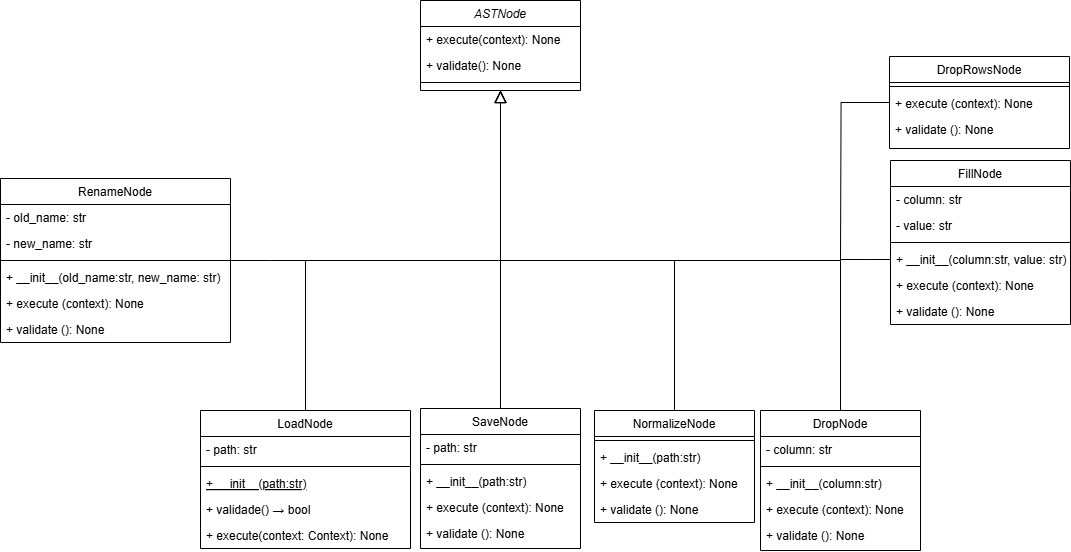

The diagram above was exported from draw.io. Its source (the exported page's mxGraphModel, read from the mxfile embedded in the PNG):
<mxGraphModel dx="1649" dy="710" grid="0" gridSize="10" guides="0" tooltips="1" connect="0" arrows="0" fold="1" page="0" pageScale="1" pageWidth="827" pageHeight="1169" math="0" shadow="0">
  <root>
    <mxCell id="WIyWlLk6GJQsqaUBKTNV-0" />
    <mxCell id="WIyWlLk6GJQsqaUBKTNV-1" parent="WIyWlLk6GJQsqaUBKTNV-0" />
    <mxCell id="zkfFHV4jXpPFQw0GAbJ--0" value="ASTNode" style="swimlane;fontStyle=2;align=center;verticalAlign=top;childLayout=stackLayout;horizontal=1;startSize=26;horizontalStack=0;resizeParent=1;resizeLast=0;collapsible=1;marginBottom=0;rounded=0;shadow=0;strokeWidth=1;" parent="WIyWlLk6GJQsqaUBKTNV-1" vertex="1">
      <mxGeometry x="380" y="180" width="160" height="90" as="geometry">
        <mxRectangle x="230" y="140" width="160" height="26" as="alternateBounds" />
      </mxGeometry>
    </mxCell>
    <mxCell id="zkfFHV4jXpPFQw0GAbJ--2" value="+ execute(context): None" style="text;align=left;verticalAlign=top;spacingLeft=4;spacingRight=4;overflow=hidden;rotatable=0;points=[[0,0.5],[1,0.5]];portConstraint=eastwest;rounded=0;shadow=0;html=0;" parent="zkfFHV4jXpPFQw0GAbJ--0" vertex="1">
      <mxGeometry y="26" width="160" height="26" as="geometry" />
    </mxCell>
    <mxCell id="Hp7W5xCoIcTH_HaXNJpx-24" value="+ validate(): None" style="text;align=left;verticalAlign=top;spacingLeft=4;spacingRight=4;overflow=hidden;rotatable=0;points=[[0,0.5],[1,0.5]];portConstraint=eastwest;rounded=0;shadow=0;html=0;" vertex="1" parent="zkfFHV4jXpPFQw0GAbJ--0">
      <mxGeometry y="52" width="160" height="26" as="geometry" />
    </mxCell>
    <mxCell id="zkfFHV4jXpPFQw0GAbJ--4" value="" style="line;html=1;strokeWidth=1;align=left;verticalAlign=middle;spacingTop=-1;spacingLeft=3;spacingRight=3;rotatable=0;labelPosition=right;points=[];portConstraint=eastwest;" parent="zkfFHV4jXpPFQw0GAbJ--0" vertex="1">
      <mxGeometry y="78" width="160" height="8" as="geometry" />
    </mxCell>
    <mxCell id="zkfFHV4jXpPFQw0GAbJ--6" value="LoadNode" style="swimlane;fontStyle=0;align=center;verticalAlign=top;childLayout=stackLayout;horizontal=1;startSize=26;horizontalStack=0;resizeParent=1;resizeLast=0;collapsible=1;marginBottom=0;rounded=0;shadow=0;strokeWidth=1;" parent="WIyWlLk6GJQsqaUBKTNV-1" vertex="1">
      <mxGeometry x="160" y="590" width="210" height="138" as="geometry">
        <mxRectangle x="130" y="380" width="160" height="26" as="alternateBounds" />
      </mxGeometry>
    </mxCell>
    <mxCell id="zkfFHV4jXpPFQw0GAbJ--7" value="- path: str" style="text;align=left;verticalAlign=top;spacingLeft=4;spacingRight=4;overflow=hidden;rotatable=0;points=[[0,0.5],[1,0.5]];portConstraint=eastwest;" parent="zkfFHV4jXpPFQw0GAbJ--6" vertex="1">
      <mxGeometry y="26" width="210" height="26" as="geometry" />
    </mxCell>
    <mxCell id="zkfFHV4jXpPFQw0GAbJ--9" value="" style="line;html=1;strokeWidth=1;align=left;verticalAlign=middle;spacingTop=-1;spacingLeft=3;spacingRight=3;rotatable=0;labelPosition=right;points=[];portConstraint=eastwest;" parent="zkfFHV4jXpPFQw0GAbJ--6" vertex="1">
      <mxGeometry y="52" width="210" height="8" as="geometry" />
    </mxCell>
    <mxCell id="zkfFHV4jXpPFQw0GAbJ--10" value="+ __init__(path:str)" style="text;align=left;verticalAlign=top;spacingLeft=4;spacingRight=4;overflow=hidden;rotatable=0;points=[[0,0.5],[1,0.5]];portConstraint=eastwest;fontStyle=4" parent="zkfFHV4jXpPFQw0GAbJ--6" vertex="1">
      <mxGeometry y="60" width="210" height="26" as="geometry" />
    </mxCell>
    <mxCell id="BGQGbUnaqAX3P454aumE-3" value="+ validade() → bool" style="text;align=left;verticalAlign=top;spacingLeft=4;spacingRight=4;overflow=hidden;rotatable=0;points=[[0,0.5],[1,0.5]];portConstraint=eastwest;" parent="zkfFHV4jXpPFQw0GAbJ--6" vertex="1">
      <mxGeometry y="86" width="210" height="26" as="geometry" />
    </mxCell>
    <mxCell id="zkfFHV4jXpPFQw0GAbJ--11" value="+ execute(context: Context): None" style="text;align=left;verticalAlign=top;spacingLeft=4;spacingRight=4;overflow=hidden;rotatable=0;points=[[0,0.5],[1,0.5]];portConstraint=eastwest;" parent="zkfFHV4jXpPFQw0GAbJ--6" vertex="1">
      <mxGeometry y="112" width="210" height="26" as="geometry" />
    </mxCell>
    <mxCell id="zkfFHV4jXpPFQw0GAbJ--12" value="" style="endArrow=block;endSize=10;endFill=0;shadow=0;strokeWidth=1;rounded=0;curved=0;edgeStyle=elbowEdgeStyle;elbow=vertical;" parent="WIyWlLk6GJQsqaUBKTNV-1" source="zkfFHV4jXpPFQw0GAbJ--6" target="zkfFHV4jXpPFQw0GAbJ--0" edge="1">
      <mxGeometry width="160" relative="1" as="geometry">
        <mxPoint x="340" y="433" as="sourcePoint" />
        <mxPoint x="340" y="433" as="targetPoint" />
        <Array as="points">
          <mxPoint x="265" y="440" />
        </Array>
      </mxGeometry>
    </mxCell>
    <mxCell id="zkfFHV4jXpPFQw0GAbJ--13" value="SaveNode" style="swimlane;fontStyle=0;align=center;verticalAlign=top;childLayout=stackLayout;horizontal=1;startSize=26;horizontalStack=0;resizeParent=1;resizeLast=0;collapsible=1;marginBottom=0;rounded=0;shadow=0;strokeWidth=1;" parent="WIyWlLk6GJQsqaUBKTNV-1" vertex="1">
      <mxGeometry x="380" y="588" width="160" height="140" as="geometry">
        <mxRectangle x="340" y="380" width="170" height="26" as="alternateBounds" />
      </mxGeometry>
    </mxCell>
    <mxCell id="zkfFHV4jXpPFQw0GAbJ--14" value="- path: str" style="text;align=left;verticalAlign=top;spacingLeft=4;spacingRight=4;overflow=hidden;rotatable=0;points=[[0,0.5],[1,0.5]];portConstraint=eastwest;" parent="zkfFHV4jXpPFQw0GAbJ--13" vertex="1">
      <mxGeometry y="26" width="160" height="26" as="geometry" />
    </mxCell>
    <mxCell id="zkfFHV4jXpPFQw0GAbJ--15" value="" style="line;html=1;strokeWidth=1;align=left;verticalAlign=middle;spacingTop=-1;spacingLeft=3;spacingRight=3;rotatable=0;labelPosition=right;points=[];portConstraint=eastwest;" parent="zkfFHV4jXpPFQw0GAbJ--13" vertex="1">
      <mxGeometry y="52" width="160" height="8" as="geometry" />
    </mxCell>
    <mxCell id="Hp7W5xCoIcTH_HaXNJpx-0" value="+ __init__(path:str)&#10;" style="text;align=left;verticalAlign=top;spacingLeft=4;spacingRight=4;overflow=hidden;rotatable=0;points=[[0,0.5],[1,0.5]];portConstraint=eastwest;" vertex="1" parent="zkfFHV4jXpPFQw0GAbJ--13">
      <mxGeometry y="60" width="160" height="26" as="geometry" />
    </mxCell>
    <mxCell id="Hp7W5xCoIcTH_HaXNJpx-1" value="+ execute (context): None&#10;" style="text;align=left;verticalAlign=top;spacingLeft=4;spacingRight=4;overflow=hidden;rotatable=0;points=[[0,0.5],[1,0.5]];portConstraint=eastwest;" vertex="1" parent="zkfFHV4jXpPFQw0GAbJ--13">
      <mxGeometry y="86" width="160" height="26" as="geometry" />
    </mxCell>
    <mxCell id="Hp7W5xCoIcTH_HaXNJpx-2" value="+ validate (): None&#10;" style="text;align=left;verticalAlign=top;spacingLeft=4;spacingRight=4;overflow=hidden;rotatable=0;points=[[0,0.5],[1,0.5]];portConstraint=eastwest;" vertex="1" parent="zkfFHV4jXpPFQw0GAbJ--13">
      <mxGeometry y="112" width="160" height="26" as="geometry" />
    </mxCell>
    <mxCell id="zkfFHV4jXpPFQw0GAbJ--16" value="" style="endArrow=block;endSize=10;endFill=0;shadow=0;strokeWidth=1;rounded=0;curved=0;edgeStyle=elbowEdgeStyle;elbow=vertical;" parent="WIyWlLk6GJQsqaUBKTNV-1" source="zkfFHV4jXpPFQw0GAbJ--13" target="zkfFHV4jXpPFQw0GAbJ--0" edge="1">
      <mxGeometry width="160" relative="1" as="geometry">
        <mxPoint x="350" y="603" as="sourcePoint" />
        <mxPoint x="450" y="501" as="targetPoint" />
      </mxGeometry>
    </mxCell>
    <mxCell id="Hp7W5xCoIcTH_HaXNJpx-9" style="edgeStyle=orthogonalEdgeStyle;rounded=0;orthogonalLoop=1;jettySize=auto;html=1;endArrow=block;endFill=0;strokeWidth=1;endSize=10;" edge="1" parent="WIyWlLk6GJQsqaUBKTNV-1" source="Hp7W5xCoIcTH_HaXNJpx-3">
      <mxGeometry relative="1" as="geometry">
        <mxPoint x="460" y="270" as="targetPoint" />
        <Array as="points">
          <mxPoint x="634" y="440" />
          <mxPoint x="460" y="440" />
        </Array>
      </mxGeometry>
    </mxCell>
    <mxCell id="Hp7W5xCoIcTH_HaXNJpx-3" value="NormalizeNode" style="swimlane;fontStyle=0;align=center;verticalAlign=top;childLayout=stackLayout;horizontal=1;startSize=26;horizontalStack=0;resizeParent=1;resizeLast=0;collapsible=1;marginBottom=0;rounded=0;shadow=0;strokeWidth=1;" vertex="1" parent="WIyWlLk6GJQsqaUBKTNV-1">
      <mxGeometry x="554" y="590" width="160" height="112" as="geometry">
        <mxRectangle x="340" y="380" width="170" height="26" as="alternateBounds" />
      </mxGeometry>
    </mxCell>
    <mxCell id="Hp7W5xCoIcTH_HaXNJpx-5" value="" style="line;html=1;strokeWidth=1;align=left;verticalAlign=middle;spacingTop=-1;spacingLeft=3;spacingRight=3;rotatable=0;labelPosition=right;points=[];portConstraint=eastwest;" vertex="1" parent="Hp7W5xCoIcTH_HaXNJpx-3">
      <mxGeometry y="26" width="160" height="8" as="geometry" />
    </mxCell>
    <mxCell id="Hp7W5xCoIcTH_HaXNJpx-6" value="+ __init__(path:str)&#10;" style="text;align=left;verticalAlign=top;spacingLeft=4;spacingRight=4;overflow=hidden;rotatable=0;points=[[0,0.5],[1,0.5]];portConstraint=eastwest;" vertex="1" parent="Hp7W5xCoIcTH_HaXNJpx-3">
      <mxGeometry y="34" width="160" height="26" as="geometry" />
    </mxCell>
    <mxCell id="Hp7W5xCoIcTH_HaXNJpx-7" value="+ execute (context): None&#10;" style="text;align=left;verticalAlign=top;spacingLeft=4;spacingRight=4;overflow=hidden;rotatable=0;points=[[0,0.5],[1,0.5]];portConstraint=eastwest;" vertex="1" parent="Hp7W5xCoIcTH_HaXNJpx-3">
      <mxGeometry y="60" width="160" height="26" as="geometry" />
    </mxCell>
    <mxCell id="Hp7W5xCoIcTH_HaXNJpx-8" value="+ validate (): None&#10;" style="text;align=left;verticalAlign=top;spacingLeft=4;spacingRight=4;overflow=hidden;rotatable=0;points=[[0,0.5],[1,0.5]];portConstraint=eastwest;" vertex="1" parent="Hp7W5xCoIcTH_HaXNJpx-3">
      <mxGeometry y="86" width="160" height="26" as="geometry" />
    </mxCell>
    <mxCell id="Hp7W5xCoIcTH_HaXNJpx-15" style="edgeStyle=orthogonalEdgeStyle;rounded=0;orthogonalLoop=1;jettySize=auto;html=1;endArrow=block;endFill=0;strokeWidth=1;endSize=10;exitX=0.5;exitY=0;exitDx=0;exitDy=0;entryX=0.5;entryY=1;entryDx=0;entryDy=0;" edge="1" parent="WIyWlLk6GJQsqaUBKTNV-1" source="Hp7W5xCoIcTH_HaXNJpx-17" target="zkfFHV4jXpPFQw0GAbJ--0">
      <mxGeometry relative="1" as="geometry">
        <mxPoint x="620" y="240" as="targetPoint" />
        <mxPoint x="960" y="560" as="sourcePoint" />
        <Array as="points">
          <mxPoint x="800" y="440" />
          <mxPoint x="460" y="440" />
        </Array>
      </mxGeometry>
    </mxCell>
    <mxCell id="Hp7W5xCoIcTH_HaXNJpx-17" value="DropNode" style="swimlane;fontStyle=0;align=center;verticalAlign=top;childLayout=stackLayout;horizontal=1;startSize=26;horizontalStack=0;resizeParent=1;resizeLast=0;collapsible=1;marginBottom=0;rounded=0;shadow=0;strokeWidth=1;" vertex="1" parent="WIyWlLk6GJQsqaUBKTNV-1">
      <mxGeometry x="720" y="590" width="160" height="140" as="geometry">
        <mxRectangle x="340" y="380" width="170" height="26" as="alternateBounds" />
      </mxGeometry>
    </mxCell>
    <mxCell id="Hp7W5xCoIcTH_HaXNJpx-18" value="- column: str" style="text;align=left;verticalAlign=top;spacingLeft=4;spacingRight=4;overflow=hidden;rotatable=0;points=[[0,0.5],[1,0.5]];portConstraint=eastwest;" vertex="1" parent="Hp7W5xCoIcTH_HaXNJpx-17">
      <mxGeometry y="26" width="160" height="26" as="geometry" />
    </mxCell>
    <mxCell id="Hp7W5xCoIcTH_HaXNJpx-19" value="" style="line;html=1;strokeWidth=1;align=left;verticalAlign=middle;spacingTop=-1;spacingLeft=3;spacingRight=3;rotatable=0;labelPosition=right;points=[];portConstraint=eastwest;" vertex="1" parent="Hp7W5xCoIcTH_HaXNJpx-17">
      <mxGeometry y="52" width="160" height="8" as="geometry" />
    </mxCell>
    <mxCell id="Hp7W5xCoIcTH_HaXNJpx-20" value="+ __init__(column:str)&#10;" style="text;align=left;verticalAlign=top;spacingLeft=4;spacingRight=4;overflow=hidden;rotatable=0;points=[[0,0.5],[1,0.5]];portConstraint=eastwest;" vertex="1" parent="Hp7W5xCoIcTH_HaXNJpx-17">
      <mxGeometry y="60" width="160" height="26" as="geometry" />
    </mxCell>
    <mxCell id="Hp7W5xCoIcTH_HaXNJpx-21" value="+ execute (context): None&#10;" style="text;align=left;verticalAlign=top;spacingLeft=4;spacingRight=4;overflow=hidden;rotatable=0;points=[[0,0.5],[1,0.5]];portConstraint=eastwest;" vertex="1" parent="Hp7W5xCoIcTH_HaXNJpx-17">
      <mxGeometry y="86" width="160" height="26" as="geometry" />
    </mxCell>
    <mxCell id="Hp7W5xCoIcTH_HaXNJpx-22" value="+ validate (): None&#10;" style="text;align=left;verticalAlign=top;spacingLeft=4;spacingRight=4;overflow=hidden;rotatable=0;points=[[0,0.5],[1,0.5]];portConstraint=eastwest;" vertex="1" parent="Hp7W5xCoIcTH_HaXNJpx-17">
      <mxGeometry y="112" width="160" height="26" as="geometry" />
    </mxCell>
    <mxCell id="Hp7W5xCoIcTH_HaXNJpx-25" value="FillNode" style="swimlane;fontStyle=0;align=center;verticalAlign=top;childLayout=stackLayout;horizontal=1;startSize=26;horizontalStack=0;resizeParent=1;resizeLast=0;collapsible=1;marginBottom=0;rounded=0;shadow=0;strokeWidth=1;" vertex="1" parent="WIyWlLk6GJQsqaUBKTNV-1">
      <mxGeometry x="850" y="340" width="180" height="164" as="geometry">
        <mxRectangle x="340" y="380" width="170" height="26" as="alternateBounds" />
      </mxGeometry>
    </mxCell>
    <mxCell id="Hp7W5xCoIcTH_HaXNJpx-26" value="- column: str" style="text;align=left;verticalAlign=top;spacingLeft=4;spacingRight=4;overflow=hidden;rotatable=0;points=[[0,0.5],[1,0.5]];portConstraint=eastwest;" vertex="1" parent="Hp7W5xCoIcTH_HaXNJpx-25">
      <mxGeometry y="26" width="180" height="26" as="geometry" />
    </mxCell>
    <mxCell id="Hp7W5xCoIcTH_HaXNJpx-31" value="- value: str" style="text;align=left;verticalAlign=top;spacingLeft=4;spacingRight=4;overflow=hidden;rotatable=0;points=[[0,0.5],[1,0.5]];portConstraint=eastwest;" vertex="1" parent="Hp7W5xCoIcTH_HaXNJpx-25">
      <mxGeometry y="52" width="180" height="26" as="geometry" />
    </mxCell>
    <mxCell id="Hp7W5xCoIcTH_HaXNJpx-27" value="" style="line;html=1;strokeWidth=1;align=left;verticalAlign=middle;spacingTop=-1;spacingLeft=3;spacingRight=3;rotatable=0;labelPosition=right;points=[];portConstraint=eastwest;" vertex="1" parent="Hp7W5xCoIcTH_HaXNJpx-25">
      <mxGeometry y="78" width="180" height="8" as="geometry" />
    </mxCell>
    <mxCell id="Hp7W5xCoIcTH_HaXNJpx-43" style="edgeStyle=orthogonalEdgeStyle;rounded=0;orthogonalLoop=1;jettySize=auto;html=1;endArrow=none;startFill=0;" edge="1" parent="Hp7W5xCoIcTH_HaXNJpx-25" source="Hp7W5xCoIcTH_HaXNJpx-28">
      <mxGeometry relative="1" as="geometry">
        <mxPoint x="-50" y="99" as="targetPoint" />
      </mxGeometry>
    </mxCell>
    <mxCell id="Hp7W5xCoIcTH_HaXNJpx-28" value="+ __init__(column:str, value: str)&#10;" style="text;align=left;verticalAlign=top;spacingLeft=4;spacingRight=4;overflow=hidden;rotatable=0;points=[[0,0.5],[1,0.5]];portConstraint=eastwest;" vertex="1" parent="Hp7W5xCoIcTH_HaXNJpx-25">
      <mxGeometry y="86" width="180" height="26" as="geometry" />
    </mxCell>
    <mxCell id="Hp7W5xCoIcTH_HaXNJpx-29" value="+ execute (context): None&#10;" style="text;align=left;verticalAlign=top;spacingLeft=4;spacingRight=4;overflow=hidden;rotatable=0;points=[[0,0.5],[1,0.5]];portConstraint=eastwest;" vertex="1" parent="Hp7W5xCoIcTH_HaXNJpx-25">
      <mxGeometry y="112" width="180" height="26" as="geometry" />
    </mxCell>
    <mxCell id="Hp7W5xCoIcTH_HaXNJpx-30" value="+ validate (): None&#10;" style="text;align=left;verticalAlign=top;spacingLeft=4;spacingRight=4;overflow=hidden;rotatable=0;points=[[0,0.5],[1,0.5]];portConstraint=eastwest;" vertex="1" parent="Hp7W5xCoIcTH_HaXNJpx-25">
      <mxGeometry y="138" width="180" height="26" as="geometry" />
    </mxCell>
    <mxCell id="Hp7W5xCoIcTH_HaXNJpx-41" style="edgeStyle=orthogonalEdgeStyle;rounded=0;orthogonalLoop=1;jettySize=auto;html=1;endArrow=none;startFill=0;" edge="1" parent="WIyWlLk6GJQsqaUBKTNV-1" source="Hp7W5xCoIcTH_HaXNJpx-34">
      <mxGeometry relative="1" as="geometry">
        <mxPoint x="800" y="440" as="targetPoint" />
      </mxGeometry>
    </mxCell>
    <mxCell id="Hp7W5xCoIcTH_HaXNJpx-34" value="DropRowsNode" style="swimlane;fontStyle=0;align=center;verticalAlign=top;childLayout=stackLayout;horizontal=1;startSize=26;horizontalStack=0;resizeParent=1;resizeLast=0;collapsible=1;marginBottom=0;rounded=0;shadow=0;strokeWidth=1;" vertex="1" parent="WIyWlLk6GJQsqaUBKTNV-1">
      <mxGeometry x="849" y="236" width="180" height="92" as="geometry">
        <mxRectangle x="340" y="380" width="170" height="26" as="alternateBounds" />
      </mxGeometry>
    </mxCell>
    <mxCell id="Hp7W5xCoIcTH_HaXNJpx-37" value="" style="line;html=1;strokeWidth=1;align=left;verticalAlign=middle;spacingTop=-1;spacingLeft=3;spacingRight=3;rotatable=0;labelPosition=right;points=[];portConstraint=eastwest;" vertex="1" parent="Hp7W5xCoIcTH_HaXNJpx-34">
      <mxGeometry y="26" width="180" height="8" as="geometry" />
    </mxCell>
    <mxCell id="Hp7W5xCoIcTH_HaXNJpx-39" value="+ execute (context): None&#10;" style="text;align=left;verticalAlign=top;spacingLeft=4;spacingRight=4;overflow=hidden;rotatable=0;points=[[0,0.5],[1,0.5]];portConstraint=eastwest;" vertex="1" parent="Hp7W5xCoIcTH_HaXNJpx-34">
      <mxGeometry y="34" width="180" height="26" as="geometry" />
    </mxCell>
    <mxCell id="Hp7W5xCoIcTH_HaXNJpx-40" value="+ validate (): None&#10;" style="text;align=left;verticalAlign=top;spacingLeft=4;spacingRight=4;overflow=hidden;rotatable=0;points=[[0,0.5],[1,0.5]];portConstraint=eastwest;" vertex="1" parent="Hp7W5xCoIcTH_HaXNJpx-34">
      <mxGeometry y="60" width="180" height="26" as="geometry" />
    </mxCell>
    <mxCell id="Hp7W5xCoIcTH_HaXNJpx-53" style="edgeStyle=orthogonalEdgeStyle;rounded=0;orthogonalLoop=1;jettySize=auto;html=1;endArrow=none;startFill=0;" edge="1" parent="WIyWlLk6GJQsqaUBKTNV-1" source="Hp7W5xCoIcTH_HaXNJpx-44">
      <mxGeometry relative="1" as="geometry">
        <mxPoint x="270" y="440" as="targetPoint" />
      </mxGeometry>
    </mxCell>
    <mxCell id="Hp7W5xCoIcTH_HaXNJpx-44" value="RenameNode" style="swimlane;fontStyle=0;align=center;verticalAlign=top;childLayout=stackLayout;horizontal=1;startSize=26;horizontalStack=0;resizeParent=1;resizeLast=0;collapsible=1;marginBottom=0;rounded=0;shadow=0;strokeWidth=1;" vertex="1" parent="WIyWlLk6GJQsqaUBKTNV-1">
      <mxGeometry x="-40" y="358" width="230" height="164" as="geometry">
        <mxRectangle x="340" y="380" width="170" height="26" as="alternateBounds" />
      </mxGeometry>
    </mxCell>
    <mxCell id="Hp7W5xCoIcTH_HaXNJpx-45" value="- old_name: str" style="text;align=left;verticalAlign=top;spacingLeft=4;spacingRight=4;overflow=hidden;rotatable=0;points=[[0,0.5],[1,0.5]];portConstraint=eastwest;" vertex="1" parent="Hp7W5xCoIcTH_HaXNJpx-44">
      <mxGeometry y="26" width="230" height="26" as="geometry" />
    </mxCell>
    <mxCell id="Hp7W5xCoIcTH_HaXNJpx-46" value="- new_name: str" style="text;align=left;verticalAlign=top;spacingLeft=4;spacingRight=4;overflow=hidden;rotatable=0;points=[[0,0.5],[1,0.5]];portConstraint=eastwest;" vertex="1" parent="Hp7W5xCoIcTH_HaXNJpx-44">
      <mxGeometry y="52" width="230" height="26" as="geometry" />
    </mxCell>
    <mxCell id="Hp7W5xCoIcTH_HaXNJpx-47" value="" style="line;html=1;strokeWidth=1;align=left;verticalAlign=middle;spacingTop=-1;spacingLeft=3;spacingRight=3;rotatable=0;labelPosition=right;points=[];portConstraint=eastwest;" vertex="1" parent="Hp7W5xCoIcTH_HaXNJpx-44">
      <mxGeometry y="78" width="230" height="8" as="geometry" />
    </mxCell>
    <mxCell id="Hp7W5xCoIcTH_HaXNJpx-49" value="+ __init__(old_name:str, new_name: str)&#10;" style="text;align=left;verticalAlign=top;spacingLeft=4;spacingRight=4;overflow=hidden;rotatable=0;points=[[0,0.5],[1,0.5]];portConstraint=eastwest;" vertex="1" parent="Hp7W5xCoIcTH_HaXNJpx-44">
      <mxGeometry y="86" width="230" height="26" as="geometry" />
    </mxCell>
    <mxCell id="Hp7W5xCoIcTH_HaXNJpx-50" value="+ execute (context): None&#10;" style="text;align=left;verticalAlign=top;spacingLeft=4;spacingRight=4;overflow=hidden;rotatable=0;points=[[0,0.5],[1,0.5]];portConstraint=eastwest;" vertex="1" parent="Hp7W5xCoIcTH_HaXNJpx-44">
      <mxGeometry y="112" width="230" height="26" as="geometry" />
    </mxCell>
    <mxCell id="Hp7W5xCoIcTH_HaXNJpx-51" value="+ validate (): None&#10;" style="text;align=left;verticalAlign=top;spacingLeft=4;spacingRight=4;overflow=hidden;rotatable=0;points=[[0,0.5],[1,0.5]];portConstraint=eastwest;" vertex="1" parent="Hp7W5xCoIcTH_HaXNJpx-44">
      <mxGeometry y="138" width="230" height="26" as="geometry" />
    </mxCell>
  </root>
</mxGraphModel>